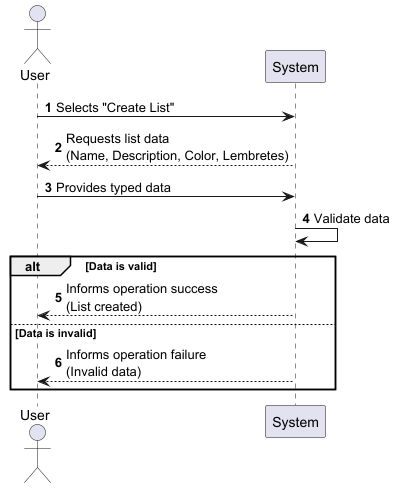

The diagram above was rendered by PlantUML. Its source (embedded in the PNG):
@startuml
' SSD - UC8 Create List

autonumber

actor "User" as user
participant System as sys


user -> sys: Selects "Create List"
sys --> user: Requests list data\n(Name, Description, Color, Lembretes)
user -> sys: Provides typed data

sys -> sys: Validate data
alt Data is valid
  sys --> user: Informs operation success\n(List created)
else Data is invalid
  sys --> user: Informs operation failure\n(Invalid data)
end

@enduml